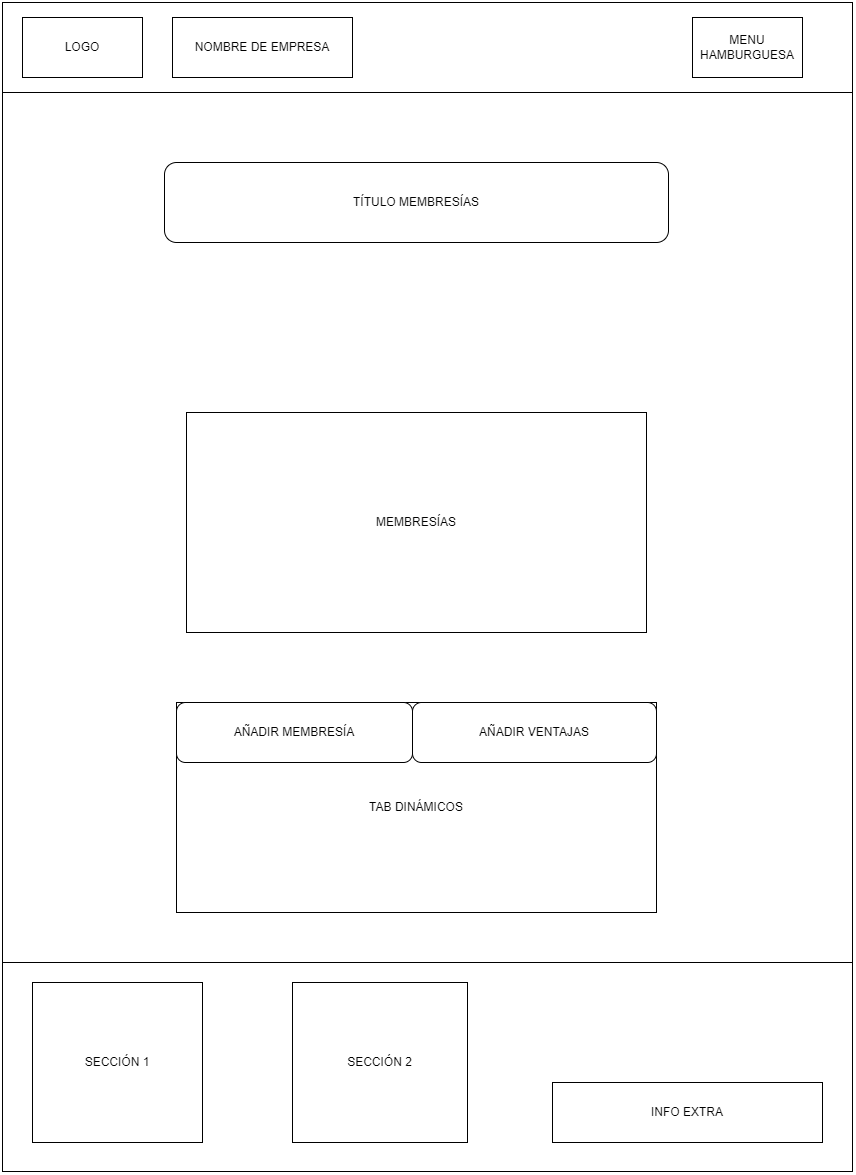

The diagram above was exported from draw.io. Its source (the exported page's mxGraphModel, read from the mxfile embedded in the PNG):
<mxGraphModel dx="2049" dy="1010" grid="1" gridSize="10" guides="1" tooltips="1" connect="1" arrows="1" fold="1" page="1" pageScale="1" pageWidth="827" pageHeight="1169" math="0" shadow="0">
  <root>
    <mxCell id="0" />
    <mxCell id="1" parent="0" />
    <mxCell id="9tMEx24rZz5Dg_py4bpz-1" value="" style="rounded=0;whiteSpace=wrap;html=1;" vertex="1" parent="1">
      <mxGeometry width="850" height="90" as="geometry" />
    </mxCell>
    <mxCell id="9tMEx24rZz5Dg_py4bpz-2" value="" style="rounded=0;whiteSpace=wrap;html=1;" vertex="1" parent="1">
      <mxGeometry y="90" width="850" height="870" as="geometry" />
    </mxCell>
    <mxCell id="9tMEx24rZz5Dg_py4bpz-3" value="" style="rounded=0;whiteSpace=wrap;html=1;" vertex="1" parent="1">
      <mxGeometry y="960" width="850" height="209" as="geometry" />
    </mxCell>
    <mxCell id="9tMEx24rZz5Dg_py4bpz-4" value="LOGO" style="rounded=0;whiteSpace=wrap;html=1;" vertex="1" parent="1">
      <mxGeometry x="20" y="15" width="120" height="60" as="geometry" />
    </mxCell>
    <mxCell id="9tMEx24rZz5Dg_py4bpz-5" value="MENU HAMBURGUESA" style="rounded=0;whiteSpace=wrap;html=1;" vertex="1" parent="1">
      <mxGeometry x="690" y="15" width="110" height="60" as="geometry" />
    </mxCell>
    <mxCell id="9tMEx24rZz5Dg_py4bpz-6" value="SECCIÓN 1" style="rounded=0;whiteSpace=wrap;html=1;" vertex="1" parent="1">
      <mxGeometry x="30" y="980" width="170" height="160" as="geometry" />
    </mxCell>
    <mxCell id="9tMEx24rZz5Dg_py4bpz-7" value="SECCIÓN 2" style="rounded=0;whiteSpace=wrap;html=1;" vertex="1" parent="1">
      <mxGeometry x="290" y="980" width="175" height="160" as="geometry" />
    </mxCell>
    <mxCell id="9tMEx24rZz5Dg_py4bpz-8" value="INFO EXTRA" style="rounded=0;whiteSpace=wrap;html=1;" vertex="1" parent="1">
      <mxGeometry x="550" y="1080" width="270" height="60" as="geometry" />
    </mxCell>
    <mxCell id="9tMEx24rZz5Dg_py4bpz-9" value="NOMBRE DE EMPRESA" style="rounded=0;whiteSpace=wrap;html=1;" vertex="1" parent="1">
      <mxGeometry x="170" y="15" width="180" height="60" as="geometry" />
    </mxCell>
    <mxCell id="9tMEx24rZz5Dg_py4bpz-10" value="TAB DINÁMICOS" style="rounded=0;whiteSpace=wrap;html=1;" vertex="1" parent="1">
      <mxGeometry x="174" y="700" width="480" height="210" as="geometry" />
    </mxCell>
    <mxCell id="9tMEx24rZz5Dg_py4bpz-11" value="AÑADIR MEMBRESÍA" style="rounded=1;whiteSpace=wrap;html=1;" vertex="1" parent="1">
      <mxGeometry x="174" y="700" width="236" height="60" as="geometry" />
    </mxCell>
    <mxCell id="9tMEx24rZz5Dg_py4bpz-12" value="AÑADIR VENTAJAS" style="rounded=1;whiteSpace=wrap;html=1;" vertex="1" parent="1">
      <mxGeometry x="410" y="700" width="244" height="60" as="geometry" />
    </mxCell>
    <mxCell id="9tMEx24rZz5Dg_py4bpz-15" value="MEMBRESÍAS" style="rounded=0;whiteSpace=wrap;html=1;" vertex="1" parent="1">
      <mxGeometry x="184" y="410" width="460" height="220" as="geometry" />
    </mxCell>
    <mxCell id="9tMEx24rZz5Dg_py4bpz-16" value="TÍTULO MEMBRESÍAS" style="rounded=1;whiteSpace=wrap;html=1;" vertex="1" parent="1">
      <mxGeometry x="162" y="160" width="504" height="80" as="geometry" />
    </mxCell>
  </root>
</mxGraphModel>